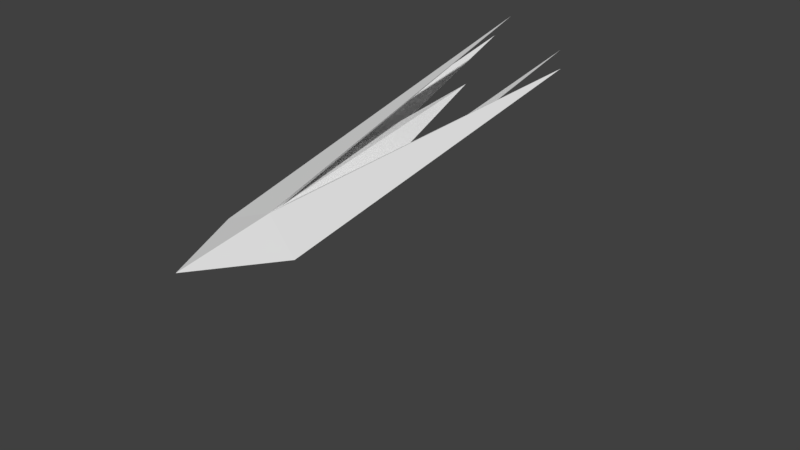 # Source: tp2_plane_upgrade2.blend  (saved by Blender 2.78.0; exported with 4.5.12 LTS)
import bpy
from mathutils import Matrix  # noqa: F401  (used for matrix-valued properties, if any)

bpy.ops.wm.read_factory_settings(use_empty=True)
scene = bpy.context.scene
scene.name = 'Scene'

# ---- collections
col_collection_1 = bpy.data.collections.new('Collection 1'); scene.collection.children.link(col_collection_1)

# ---- materials (node trees are filled in below, after node groups)
mat_material = bpy.data.materials.new('Material')
mat_material.alpha_threshold = 0.0
mat_material.use_transparent_shadow = False
mat_material.roughness = 0.5
mat_material.line_color = (0.0, 0.0, 0.0, 1.0)

# ---- material node trees

# ---- world
world_world = bpy.data.worlds.new('World'); scene.world = world_world
world_world.color = (0.05088, 0.05088, 0.05088)
world_world.use_sun_shadow = False
world_world.sun_shadow_jitter_overblur = 0.0
world_world.cycles.sampling_method = 'MANUAL'

# ---- meshes
me_cube_004 = bpy.data.meshes.new('Cube.004')
me_cube_004.from_pydata([(2.063, -0.9905, 1.785), (0.8478, -0.5628, 1.034), (0.8503, -0.8787, 1.167), (0.7845, -0.4616, 1.297), (0.787, -0.7775, 1.43), (0.3435, -0.5431, 1.189), (0.3435, -0.5431, 1.189), (0.768, -0.5562, 1.022), (0.7705, -0.8721, 1.155), (0.7047, -0.455, 1.285), (0.7072, -0.7709, 1.418), (0.2636, -0.5365, 1.176), (0.7845, -0.4616, 1.297), (0.787, -0.7775, 1.43), (0.7072, -0.7709, 1.418), (0.7047, -0.455, 1.285), (2.419, -0.9292, 1.971), (2.648, -1.237, 1.888), (2.35, -1.429, 1.896), (2.324, -1.1, 2.14)], [(5, 6)], [(1, 2, 0), (3, 0, 4), (1, 0, 3), (0, 2, 4), (4, 10, 14, 13), (10, 4, 18), (1, 7, 17), (7, 1, 16), (7, 9, 11), (10, 8, 11), (9, 10, 11), (8, 7, 11), (15, 12, 19), (9, 3, 12, 15), (3, 4, 13, 12), (10, 9, 15, 14), (1, 3, 16), (12, 13, 19), (14, 15, 19), (13, 14, 19), (7, 8, 17), (9, 7, 16), (3, 9, 16), (2, 8, 18), (2, 1, 17), (8, 2, 17), (4, 2, 18), (8, 10, 18)])
me_cube_004.materials.append(mat_material)
me_cube_004.use_remesh_preserve_volume = False
me_cube_004.use_remesh_preserve_attributes = False
me_cube_004.use_mirror_vertex_groups = False
me_cube_004.update()
me_cube_001 = bpy.data.meshes.new('Cube.001')
me_cube_001.from_pydata([(0.987, 3.078, 0.01837), (0.9717, -5.364e-07, 0.4465)], [(0, 1)], [])
me_cube_001.materials.append(mat_material)
me_cube_001.use_remesh_preserve_volume = False
me_cube_001.use_remesh_preserve_attributes = False
me_cube_001.use_mirror_vertex_groups = False
me_cube_001.update()

# ---- objects
ob_cube_004 = bpy.data.objects.new('Cube.004', me_cube_004)
ob_cube_001 = bpy.data.objects.new('Cube.001', me_cube_001)

# ---- transforms, parenting, visibility, modifiers, constraints
ob_cube_004.location = (0.0, 0.0, 0.0)
ob_cube_004.rotation_euler = (0.0, 0.0, 1.571)
ob_cube_004.lock_rotations_4d = False
ob_cube_004.empty_display_type = 'ARROWS'
ob_cube_004.lineart.crease_threshold = 0.0
ob_cube_001.location = (0.0, 0.0, 0.0)
ob_cube_001.lock_rotations_4d = False
ob_cube_001.empty_display_type = 'ARROWS'
ob_cube_001.lineart.crease_threshold = 0.0

# ---- collection membership
col_collection_1.objects.link(ob_cube_004)
col_collection_1.objects.link(ob_cube_001)

# ---- scene / render settings (as saved in the file)
scene.frame_start = 1; scene.frame_end = 250; scene.frame_set(1)
scene.render.engine = 'BLENDER_EEVEE_NEXT'
scene.render.resolution_percentage = 50
scene.render.dither_intensity = 0.0
scene.cycles.use_denoising = False
scene.cycles.samples = 128
scene.cycles.sampling_pattern = 'TABULATED_SOBOL'
scene.cycles.light_sampling_threshold = 0.0
scene.cycles.use_adaptive_sampling = False
scene.cycles.use_light_tree = False
scene.cycles.blur_glossy = 0.0
scene.cycles.sample_clamp_indirect = 0.0
scene.view_settings.view_transform = 'Standard'
bpy.context.view_layer.update()

# ---- added for rendering (the .blend has no active camera and no usable light): camera, sun
cam_auto = bpy.data.cameras.new('AutoCamera')
cam_auto.lens = 50.0
cam_auto.sensor_width = 36.0
cam_auto.clip_end = 1000.0
ob_auto_camera = bpy.data.objects.new('AutoCamera', cam_auto)
scene.collection.objects.link(ob_auto_camera)
ob_auto_camera.location = (4.5163, -2.75019, 3.93864)
ob_auto_camera.rotation_euler = (1.09748, -7.21219e-08, 0.694738)
scene.camera = ob_auto_camera
light_auto_sun = bpy.data.lights.new('AutoSun', 'SUN')
light_auto_sun.energy = 3.0
light_auto_sun.angle = 0.0523599
ob_auto_sun = bpy.data.objects.new('AutoSun', light_auto_sun)
scene.collection.objects.link(ob_auto_sun)
ob_auto_sun.rotation_euler = (0.872665, 0.174533, 0.523599)
bpy.context.view_layer.update()
